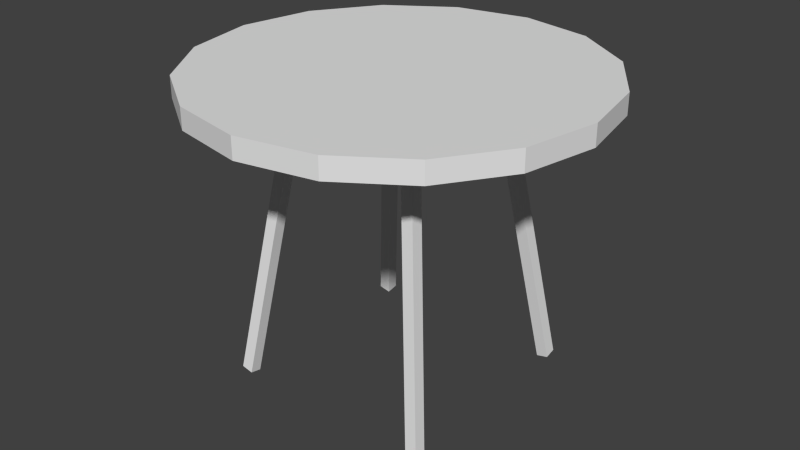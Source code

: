 # Source: Table.blend  (saved by Blender 2.72.0; exported with 4.5.12 LTS)
import bpy
from mathutils import Matrix  # noqa: F401  (used for matrix-valued properties, if any)

bpy.ops.wm.read_factory_settings(use_empty=True)
scene = bpy.context.scene
scene.name = 'Scene'

# ---- collections
col_collection_1 = bpy.data.collections.new('Collection 1'); scene.collection.children.link(col_collection_1)

# ---- materials (node trees are filled in below, after node groups)
mat_blueaccent = bpy.data.materials.new('BlueAccent')
mat_blueaccent.alpha_threshold = 0.0
mat_blueaccent.use_transparent_shadow = False
mat_blueaccent.roughness = 0.5
mat_grayaccent = bpy.data.materials.new('GrayAccent')
mat_grayaccent.alpha_threshold = 0.0
mat_grayaccent.use_transparent_shadow = False
mat_grayaccent.roughness = 0.5
mat_grayaccent.line_color = (0.0, 0.0, 0.0, 1.0)

# ---- material node trees

# ---- world
world_world = bpy.data.worlds.new('World'); scene.world = world_world
world_world.color = (0.05088, 0.05088, 0.05088)
world_world.use_sun_shadow = False
world_world.sun_shadow_jitter_overblur = 0.0
world_world.cycles.sampling_method = 'MANUAL'
world_world.cycles.sample_map_resolution = 256

# ---- meshes
me_cube_004 = bpy.data.meshes.new('Cube.004')
me_cube_004.from_pydata([(-0.6891, 0.03168, 0.6921), (-0.6913, 0.01544, 0.6183), (-0.6175, -0.001057, 0.6183), (-0.6152, 0.01519, 0.6921), (-0.4325, 1.874, 0.4317), (-0.4348, 1.858, 0.3578), (-0.3609, 1.842, 0.3578), (-0.3587, 1.858, 0.4317), (0.6152, 0.01519, 0.6922), (0.6175, -0.001057, 0.6183), (0.6913, 0.01544, 0.6183), (0.6891, 0.03168, 0.6922), (0.3587, 1.858, 0.4317), (0.3609, 1.842, 0.3578), (0.4348, 1.858, 0.3578), (0.4325, 1.874, 0.4317), (-0.6913, 0.01544, -0.6183), (-0.6891, 0.03169, -0.6922), (-0.6152, 0.01519, -0.6922), (-0.6175, -0.001051, -0.6183), (-0.4348, 1.858, -0.3578), (-0.4325, 1.874, -0.4317), (-0.3587, 1.858, -0.4317), (-0.3609, 1.842, -0.3578), (0.6175, -0.001051, -0.6183), (0.6152, 0.01519, -0.6922), (0.6891, 0.03169, -0.6922), (0.6913, 0.01544, -0.6183), (0.3609, 1.842, -0.3578), (0.3587, 1.858, -0.4317), (0.4325, 1.874, -0.4317), (0.4348, 1.858, -0.3578), (-8.999e-06, 1.803, 1.25), (-8.999e-06, 1.935, 1.25), (-0.4784, 1.803, 1.155), (-0.4784, 1.935, 1.155), (-0.884, 1.803, 0.8839), (-0.884, 1.935, 0.8839), (-1.155, 1.803, 0.4784), (-1.155, 1.935, 0.4784), (-1.25, 1.803, -1.571e-05), (-1.25, 1.935, -1.619e-05), (-1.155, 1.803, -0.4784), (-1.155, 1.935, -0.4784), (-0.884, 1.803, -0.884), (-0.884, 1.935, -0.884), (-0.4784, 1.803, -1.155), (-0.4784, 1.935, -1.155), (9.07e-06, 1.803, -1.25), (9.07e-06, 1.935, -1.25), (0.4784, 1.803, -1.155), (0.4784, 1.935, -1.155), (0.884, 1.803, -0.884), (0.884, 1.935, -0.884), (1.155, 1.803, -0.4784), (1.155, 1.935, -0.4784), (1.25, 1.803, 2.619e-06), (1.25, 1.935, 2.138e-06), (1.155, 1.803, 0.4784), (1.155, 1.935, 0.4784), (0.884, 1.803, 0.884), (0.884, 1.935, 0.884), (0.4784, 1.803, 1.155), (0.4784, 1.935, 1.155)], [], [(0, 1, 2, 3), (4, 7, 6, 5), (0, 4, 5, 1), (1, 5, 6, 2), (2, 6, 7, 3), (4, 0, 3, 7), (8, 9, 10, 11), (12, 15, 14, 13), (8, 12, 13, 9), (9, 13, 14, 10), (10, 14, 15, 11), (12, 8, 11, 15), (16, 17, 18, 19), (20, 23, 22, 21), (16, 20, 21, 17), (17, 21, 22, 18), (18, 22, 23, 19), (20, 16, 19, 23), (24, 25, 26, 27), (28, 31, 30, 29), (24, 28, 29, 25), (25, 29, 30, 26), (26, 30, 31, 27), (28, 24, 27, 31), (32, 33, 35, 34), (34, 35, 37, 36), (36, 37, 39, 38), (38, 39, 41, 40), (40, 41, 43, 42), (42, 43, 45, 44), (44, 45, 47, 46), (46, 47, 49, 48), (48, 49, 51, 50), (50, 51, 53, 52), (52, 53, 55, 54), (54, 55, 57, 56), (56, 57, 59, 58), (58, 59, 61, 60), (35, 33, 63, 61, 59, 57, 55, 53, 51, 49, 47, 45, 43, 41, 39, 37), (62, 63, 33, 32), (60, 61, 63, 62), (32, 34, 36, 38, 40, 42, 44, 46, 48, 50, 52, 54, 56, 58, 60, 62)])
me_cube_004.polygons.foreach_set('material_index', [1, 1, 1, 1, 1, 1, 1, 1, 1, 1, 1, 1, 1, 1, 1, 1, 1, 1, 1, 1, 1, 1, 1, 1, 0, 0, 0, 0, 0, 0, 0, 0, 0, 0, 0, 0, 0, 0, 0, 0, 0, 0])
me_cube_004.materials.append(mat_blueaccent)
me_cube_004.materials.append(mat_grayaccent)
me_cube_004.use_remesh_preserve_volume = False
me_cube_004.use_remesh_preserve_attributes = False
me_cube_004.use_mirror_vertex_groups = False
me_cube_004.update()

# ---- objects
ob_table = bpy.data.objects.new('Table', me_cube_004)

# ---- transforms, parenting, visibility, modifiers, constraints
ob_table.location = (0.0, 0.0, 0.0)
ob_table.rotation_euler = (1.571, -0.0, -3.142)
ob_table.lineart.crease_threshold = 0.0

# ---- collection membership
col_collection_1.objects.link(ob_table)

# ---- scene / render settings (as saved in the file)
scene.frame_start = 1; scene.frame_end = 250; scene.frame_set(3)
scene.render.engine = 'BLENDER_EEVEE_NEXT'
scene.render.resolution_percentage = 50
scene.render.dither_intensity = 0.0
scene.cycles.use_denoising = False
scene.cycles.samples = 10
scene.cycles.sampling_pattern = 'TABULATED_SOBOL'
scene.cycles.light_sampling_threshold = 0.0
scene.cycles.use_adaptive_sampling = False
scene.cycles.use_light_tree = False
scene.cycles.blur_glossy = 0.0
scene.cycles.pixel_filter_type = 'GAUSSIAN'
scene.cycles.sample_clamp_indirect = 0.0
scene.view_settings.view_transform = 'Standard'
bpy.context.view_layer.update()

# ---- added for rendering (the .blend has no active camera and no usable light): camera, sun
cam_auto = bpy.data.cameras.new('AutoCamera')
cam_auto.lens = 50.0
cam_auto.sensor_width = 36.0
cam_auto.clip_end = 1000.0
ob_auto_camera = bpy.data.objects.new('AutoCamera', cam_auto)
scene.collection.objects.link(ob_auto_camera)
ob_auto_camera.location = (3.72999, -4.476, 3.95121)
ob_auto_camera.rotation_euler = (1.09748, -7.21219e-08, 0.694738)
scene.camera = ob_auto_camera
light_auto_sun = bpy.data.lights.new('AutoSun', 'SUN')
light_auto_sun.energy = 3.0
light_auto_sun.angle = 0.0523599
ob_auto_sun = bpy.data.objects.new('AutoSun', light_auto_sun)
scene.collection.objects.link(ob_auto_sun)
ob_auto_sun.rotation_euler = (0.872665, 0.174533, 0.523599)
bpy.context.view_layer.update()
